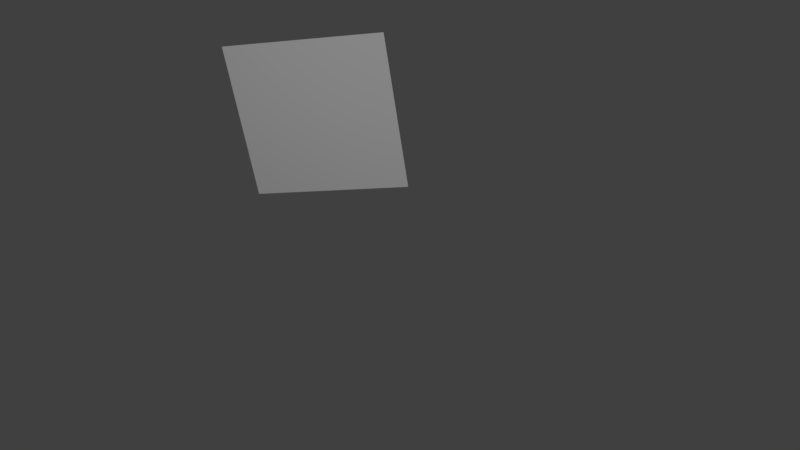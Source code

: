 # Source: bonus.blend  (saved by Blender 2.78.0; exported with 4.5.12 LTS)
import bpy
from mathutils import Matrix  # noqa: F401  (used for matrix-valued properties, if any)

bpy.ops.wm.read_factory_settings(use_empty=True)
scene = bpy.context.scene
scene.name = 'Scene'

# ---- collections
col_collection_1 = bpy.data.collections.new('Collection 1'); scene.collection.children.link(col_collection_1)

# ---- materials (node trees are filled in below, after node groups)
mat_material = bpy.data.materials.new('Material')
mat_material.alpha_threshold = 0.0
mat_material.use_transparent_shadow = False
mat_material.preview_render_type = 'CUBE'
mat_material.roughness = 0.5
mat_material.line_color = (0.0, 0.0, 0.0, 1.0)

# ---- material node trees

# ---- world
world_world = bpy.data.worlds.new('World'); scene.world = world_world
world_world.color = (0.05088, 0.05088, 0.05088)
world_world.use_sun_shadow = False
world_world.sun_shadow_jitter_overblur = 0.0
world_world.cycles.sampling_method = 'MANUAL'

# ---- cameras
cam_camera = bpy.data.cameras.new('Camera')
cam_camera.clip_end = 100.0
cam_camera.lens = 35.0
cam_camera.sensor_width = 32.0
cam_camera.sensor_height = 18.0
cam_camera.ortho_scale = 7.314
cam_camera.dof.focus_distance = 0.0
cam_camera.dof.aperture_fstop = 128.0

# ---- lights
light_lamp = bpy.data.lights.new('Lamp', 'POINT')
light_lamp.transmission_factor = 0.0
light_lamp.cutoff_distance = 30.0
light_lamp.energy = 100.0
light_lamp.shadow_buffer_clip_start = 1.001
light_lamp.shadow_soft_size = 0.1
light_lamp.shadow_maximum_resolution = 0.006
light_lamp.use_absolute_resolution = True

# ---- meshes
me_cube = bpy.data.meshes.new('Cube')
me_cube.from_pydata([(1.0, 1.0, -1.0), (1.0, -1.0, -1.0), (-1.0, -1.0, -1.0), (-1.0, 1.0, -1.0), (1.0, 1.0, 1.0), (1.0, -1.0, 1.0), (-1.0, -1.0, 1.0), (-1.0, 1.0, 1.0)], [], [(0, 1, 2, 3), (4, 7, 6, 5), (0, 4, 5, 1), (1, 5, 6, 2), (2, 6, 7, 3), (4, 0, 3, 7)])
_uv = me_cube.uv_layers.new(name='UVMap')
_uv.uv.foreach_set('vector', [0.0, 0.0, 1.0, 0.0, 1.0, 1.0, 0.0, 1.0, 0.0, 0.0, 1.0, 0.0, 1.0, 1.0, 0.0, 1.0, 0.0, 0.0, 1.0, 0.0, 1.0, 1.0, 0.0, 1.0, 0.0, 0.0, 1.0, 0.0, 1.0, 1.0, 0.0, 1.0, 0.0, 0.0, 1.0, 0.0, 1.0, 1.0, 0.0, 1.0, 0.0, 0.0, 1.0, 0.0, 1.0, 1.0, 0.0, 1.0])
me_cube.materials.append(mat_material)
me_cube.use_remesh_preserve_volume = False
me_cube.use_remesh_preserve_attributes = False
me_cube.use_mirror_vertex_groups = False
me_cube.update()

# ---- objects
ob_cube = bpy.data.objects.new('Cube', me_cube)
ob_lamp = bpy.data.objects.new('Lamp', light_lamp)
ob_camera = bpy.data.objects.new('Camera', cam_camera)

# ---- transforms, parenting, visibility, modifiers, constraints
ob_cube.location = (0.00495, 0.01611, -0.01669)
ob_cube.rotation_euler = (0.01745, 0.8447, 1.571)
ob_cube.scale = (0.4, 0.4, 0.001)
ob_cube.lock_rotations_4d = False
ob_cube.empty_display_type = 'ARROWS'
ob_cube.lineart.crease_threshold = 0.0
ob_lamp.location = (0.6166, -2.934, -1.434)
ob_lamp.rotation_euler = (0.6503, 0.05522, 1.866)
ob_lamp.lock_rotations_4d = False
ob_lamp.empty_display_type = 'ARROWS'
ob_lamp.color = (0.0, 0.0, 0.0, 0.0)
ob_lamp.lineart.crease_threshold = 0.0
ob_camera.location = (1.301, -3.891, -1.404)
ob_camera.rotation_euler = (1.776, 0.0, 0.2215)
ob_camera.lock_rotations_4d = False
ob_camera.empty_display_type = 'ARROWS'
ob_camera.color = (0.0, 0.0, 0.0, 0.0)
ob_camera.display_type = 'WIRE'
ob_camera.lineart.crease_threshold = 0.0

# ---- collection membership
col_collection_1.objects.link(ob_cube)
col_collection_1.objects.link(ob_lamp)
col_collection_1.objects.link(ob_camera)

# ---- scene / render settings (as saved in the file)
scene.camera = ob_camera
scene.frame_start = 1; scene.frame_end = 250; scene.frame_set(1)
scene.render.engine = 'BLENDER_EEVEE_NEXT'
scene.render.resolution_percentage = 50
scene.render.dither_intensity = 0.0
scene.cycles.use_denoising = False
scene.cycles.samples = 128
scene.cycles.sampling_pattern = 'TABULATED_SOBOL'
scene.cycles.light_sampling_threshold = 0.0
scene.cycles.use_adaptive_sampling = False
scene.cycles.use_light_tree = False
scene.cycles.blur_glossy = 0.0
scene.cycles.sample_clamp_indirect = 0.0
scene.view_settings.view_transform = 'Standard'
bpy.context.view_layer.update()
